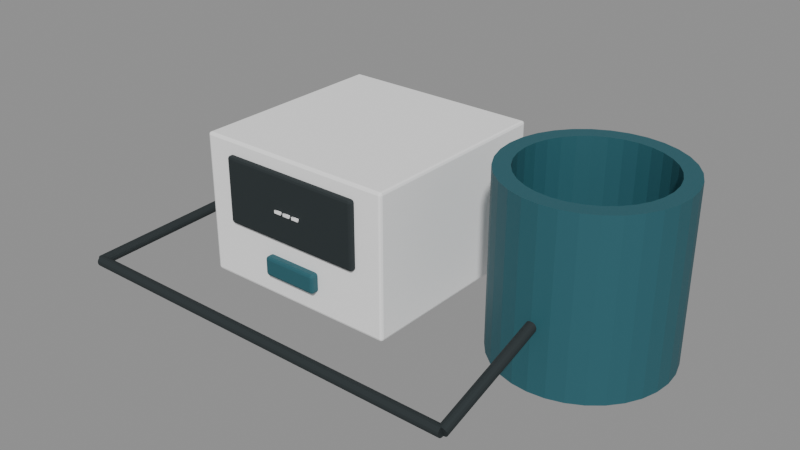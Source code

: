 # Source: blood-pressure-monitor.blend  (saved by Blender 4.0.36; exported with 4.5.12 LTS)
import bpy
from mathutils import Matrix  # noqa: F401  (used for matrix-valued properties, if any)

bpy.ops.wm.read_factory_settings(use_empty=True)
scene = bpy.context.scene
scene.name = 'Scene'

# ---- materials (node trees are filled in below, after node groups)
mat_white = bpy.data.materials.new('White')
mat_white.use_transparent_shadow = False
mat_white.diffuse_color = (1.0, 1.0, 1.0, 1.0)
mat_charcoal = bpy.data.materials.new('Charcoal')
mat_charcoal.use_transparent_shadow = False
mat_charcoal.diffuse_color = (0.01938, 0.02732, 0.02956, 1.0)
mat_muted_teal = bpy.data.materials.new('Muted teal')
mat_muted_teal.use_transparent_shadow = False
mat_muted_teal.diffuse_color = (0.02122, 0.1095, 0.1356, 1.0)

# ---- material node trees
mat_white.use_nodes = True; mat_white.node_tree.nodes.clear()
_N = mat_white.node_tree.nodes; _L = mat_white.node_tree.links
n0 = _N.new('ShaderNodeBsdfPrincipled'); n0.name = 'Principled BSDF'; n0.location = (10, 300)
n0.inputs[0].default_value = (1.0, 1.0, 1.0, 1.0)
n0.inputs[2].default_value = 0.6
n0.inputs[3].default_value = 1.45
n1 = _N.new('ShaderNodeOutputMaterial'); n1.name = 'Material Output'; n1.location = (300, 300)
_L.new(n0.outputs[0], n1.inputs[0])
n1.is_active_output = True
mat_charcoal.use_nodes = True; mat_charcoal.node_tree.nodes.clear()
_N = mat_charcoal.node_tree.nodes; _L = mat_charcoal.node_tree.links
n0 = _N.new('ShaderNodeBsdfPrincipled'); n0.name = 'Principled BSDF'; n0.location = (10, 300)
n0.inputs[0].default_value = (0.01938, 0.02732, 0.02956, 1.0)
n0.inputs[2].default_value = 0.8
n0.inputs[3].default_value = 1.45
n1 = _N.new('ShaderNodeOutputMaterial'); n1.name = 'Material Output'; n1.location = (300, 300)
_L.new(n0.outputs[0], n1.inputs[0])
n1.is_active_output = True
mat_muted_teal.use_nodes = True; mat_muted_teal.node_tree.nodes.clear()
_N = mat_muted_teal.node_tree.nodes; _L = mat_muted_teal.node_tree.links
n0 = _N.new('ShaderNodeBsdfPrincipled'); n0.name = 'Principled BSDF'; n0.location = (10, 300)
n0.inputs[0].default_value = (0.02122, 0.1095, 0.1356, 1.0)
n0.inputs[2].default_value = 0.6
n0.inputs[3].default_value = 1.45
n1 = _N.new('ShaderNodeOutputMaterial'); n1.name = 'Material Output'; n1.location = (300, 300)
_L.new(n0.outputs[0], n1.inputs[0])
n1.is_active_output = True

# ---- meshes
me_cube = bpy.data.meshes.new('Cube')
me_cube.from_pydata([(-0.08, -0.08, -0.055), (-0.08, -0.08, 0.055), (-0.08, 0.08, -0.055), (-0.08, 0.08, 0.055), (0.08, -0.08, -0.055), (0.08, -0.08, 0.055), (0.08, 0.08, -0.055), (0.08, 0.08, 0.055)], [], [(0, 1, 3, 2), (2, 3, 7, 6), (6, 7, 5, 4), (4, 5, 1, 0), (2, 6, 4, 0), (7, 3, 1, 5)])
_uv = me_cube.uv_layers.new(name='UVMap')
_uv.uv.foreach_set('vector', [0.375, 0.0, 0.625, 0.0, 0.625, 0.25, 0.375, 0.25, 0.375, 0.25, 0.625, 0.25, 0.625, 0.5, 0.375, 0.5, 0.375, 0.5, 0.625, 0.5, 0.625, 0.75, 0.375, 0.75, 0.375, 0.75, 0.625, 0.75, 0.625, 1.0, 0.375, 1.0, 0.125, 0.5, 0.375, 0.5, 0.375, 0.75, 0.125, 0.75, 0.625, 0.5, 0.875, 0.5, 0.875, 0.75, 0.625, 0.75])
me_cube.materials.append(mat_white)
me_cube.update()
me_cube_001 = bpy.data.meshes.new('Cube.001')
me_cube_001.from_pydata([(-0.0575, -0.003, -0.026), (-0.0575, -0.003, 0.026), (-0.0575, 0.003, -0.026), (-0.0575, 0.003, 0.026), (0.0575, -0.003, -0.026), (0.0575, -0.003, 0.026), (0.0575, 0.003, -0.026), (0.0575, 0.003, 0.026)], [], [(0, 1, 3, 2), (2, 3, 7, 6), (6, 7, 5, 4), (4, 5, 1, 0), (2, 6, 4, 0), (7, 3, 1, 5)])
_uv = me_cube_001.uv_layers.new(name='UVMap')
_uv.uv.foreach_set('vector', [0.375, 0.0, 0.625, 0.0, 0.625, 0.25, 0.375, 0.25, 0.375, 0.25, 0.625, 0.25, 0.625, 0.5, 0.375, 0.5, 0.375, 0.5, 0.625, 0.5, 0.625, 0.75, 0.375, 0.75, 0.375, 0.75, 0.625, 0.75, 0.625, 1.0, 0.375, 1.0, 0.125, 0.5, 0.375, 0.5, 0.375, 0.75, 0.125, 0.75, 0.625, 0.5, 0.875, 0.5, 0.875, 0.75, 0.625, 0.75])
me_cube_001.materials.append(mat_charcoal)
me_cube_001.update()
me_text = bpy.data.meshes.new('Text')
me_text.from_pydata([(0.005038, -0.00315, 0.0005), (0.005038, -0.000825, 0.0005), (0.01111, -0.000825, 0.0005), (0.01111, -0.00315, 0.0005), (-0.003037, -0.00315, 0.0005), (-0.003037, -0.000825, 0.0005), (0.003038, -0.000825, 0.0005), (0.003038, -0.00315, 0.0005), (-0.01111, -0.00315, 0.0005), (-0.01111, -0.000825, 0.0005), (-0.005038, -0.000825, 0.0005), (-0.005038, -0.00315, 0.0005), (0.005038, -0.00315, -0.0005), (0.005038, -0.000825, -0.0005), (0.01111, -0.000825, -0.0005), (0.01111, -0.00315, -0.0005), (-0.003037, -0.00315, -0.0005), (-0.003037, -0.000825, -0.0005), (0.003038, -0.000825, -0.0005), (0.003038, -0.00315, -0.0005), (-0.01111, -0.00315, -0.0005), (-0.01111, -0.000825, -0.0005), (-0.005038, -0.000825, -0.0005), (-0.005038, -0.00315, -0.0005), (-0.01111, -0.00315, -0.0005), (-0.01111, -0.00315, 0.0005), (-0.01111, -0.000825, -0.0005), (-0.01111, -0.000825, 0.0005), (-0.005038, -0.000825, -0.0005), (-0.005038, -0.000825, 0.0005), (-0.005038, -0.00315, -0.0005), (-0.005038, -0.00315, 0.0005), (-0.003037, -0.00315, -0.0005), (-0.003037, -0.00315, 0.0005), (-0.003037, -0.000825, -0.0005), (-0.003037, -0.000825, 0.0005), (0.003038, -0.000825, -0.0005), (0.003038, -0.000825, 0.0005), (0.003038, -0.00315, -0.0005), (0.003038, -0.00315, 0.0005), (0.005038, -0.00315, -0.0005), (0.005038, -0.00315, 0.0005), (0.005038, -0.000825, -0.0005), (0.005038, -0.000825, 0.0005), (0.01111, -0.000825, -0.0005), (0.01111, -0.000825, 0.0005), (0.01111, -0.00315, -0.0005), (0.01111, -0.00315, 0.0005)], [], [(0, 2, 1), (0, 3, 2), (4, 6, 5), (4, 7, 6), (8, 10, 9), (8, 11, 10), (12, 13, 14), (12, 14, 15), (16, 17, 18), (16, 18, 19), (20, 21, 22), (20, 22, 23), (25, 27, 26, 24), (27, 29, 28, 26), (29, 31, 30, 28), (31, 25, 24, 30), (33, 35, 34, 32), (35, 37, 36, 34), (37, 39, 38, 36), (39, 33, 32, 38), (41, 43, 42, 40), (43, 45, 44, 42), (45, 47, 46, 44), (47, 41, 40, 46)])
me_text.polygons.foreach_set('use_smooth', [0, 0, 0, 0, 0, 0, 0, 0, 0, 0, 0, 0, 1, 1, 1, 1, 1, 1, 1, 1, 1, 1, 1, 1])
_uv = me_text.uv_layers.new(name='UVMap')
_uv.uv.foreach_set('vector', [0.0, 0.0, 0.6667, 0.0, 0.3333, 0.0, 0.0, 0.0, 1.0, 0.0, 0.6667, 0.0, 0.0, 0.0, 0.6667, 0.0, 0.3333, 0.0, 0.0, 0.0, 1.0, 0.0, 0.6667, 0.0, 0.0, 0.0, 0.6667, 0.0, 0.3333, 0.0, 0.0, 0.0, 1.0, 0.0, 0.6667, 0.0, 0.0, 0.0, 0.3333, 0.0, 0.6667, 0.0, 0.0, 0.0, 0.6667, 0.0, 1.0, 0.0, 0.0, 0.0, 0.3333, 0.0, 0.6667, 0.0, 0.0, 0.0, 0.6667, 0.0, 1.0, 0.0, 0.0, 0.0, 0.3333, 0.0, 0.6667, 0.0, 0.0, 0.0, 0.6667, 0.0, 1.0, 0.0, 0.0, 1.0, 0.25, 1.0, 0.25, 0.0, 0.0, 0.0, 0.25, 1.0, 0.5, 1.0, 0.5, 0.0, 0.25, 0.0, 0.5, 1.0, 0.75, 1.0, 0.75, 0.0, 0.5, 0.0, 0.75, 1.0, 1.0, 1.0, 1.0, 0.0, 0.75, 0.0, 0.0, 1.0, 0.25, 1.0, 0.25, 0.0, 0.0, 0.0, 0.25, 1.0, 0.5, 1.0, 0.5, 0.0, 0.25, 0.0, 0.5, 1.0, 0.75, 1.0, 0.75, 0.0, 0.5, 0.0, 0.75, 1.0, 1.0, 1.0, 1.0, 0.0, 0.75, 0.0, 0.0, 1.0, 0.25, 1.0, 0.25, 0.0, 0.0, 0.0, 0.25, 1.0, 0.5, 1.0, 0.5, 0.0, 0.25, 0.0, 0.5, 1.0, 0.75, 1.0, 0.75, 0.0, 0.5, 0.0, 0.75, 1.0, 1.0, 1.0, 1.0, 0.0, 0.75, 0.0])
me_text.materials.append(mat_white)
me_text.auto_texspace = False
me_text.update()
me_cube_002 = bpy.data.meshes.new('Cube.002')
me_cube_002.from_pydata([(-0.0225, -0.004, -0.0075), (-0.0225, -0.004, 0.0075), (-0.0225, 0.004, -0.0075), (-0.0225, 0.004, 0.0075), (0.0225, -0.004, -0.0075), (0.0225, -0.004, 0.0075), (0.0225, 0.004, -0.0075), (0.0225, 0.004, 0.0075)], [], [(0, 1, 3, 2), (2, 3, 7, 6), (6, 7, 5, 4), (4, 5, 1, 0), (2, 6, 4, 0), (7, 3, 1, 5)])
_uv = me_cube_002.uv_layers.new(name='UVMap')
_uv.uv.foreach_set('vector', [0.375, 0.0, 0.625, 0.0, 0.625, 0.25, 0.375, 0.25, 0.375, 0.25, 0.625, 0.25, 0.625, 0.5, 0.375, 0.5, 0.375, 0.5, 0.625, 0.5, 0.625, 0.75, 0.375, 0.75, 0.375, 0.75, 0.625, 0.75, 0.625, 1.0, 0.375, 1.0, 0.125, 0.5, 0.375, 0.5, 0.375, 0.75, 0.125, 0.75, 0.625, 0.5, 0.875, 0.5, 0.875, 0.75, 0.625, 0.75])
me_cube_002.materials.append(mat_muted_teal)
me_cube_002.update()
me_fabric_cuff = bpy.data.meshes.new('Fabric_Cuff')
me_fabric_cuff.from_pydata([(0.064, 0.0, 0.0), (0.06277, 0.01249, 0.0), (0.05913, 0.02449, 0.0), (0.05321, 0.03556, 0.0), (0.04525, 0.04525, 0.0), (0.03556, 0.05321, 0.0), (0.02449, 0.05913, 0.0), (0.01249, 0.06277, 0.0), (3.919e-18, 0.064, 0.0), (-0.01249, 0.06277, 0.0), (-0.02449, 0.05913, 0.0), (-0.03556, 0.05321, 0.0), (-0.04525, 0.04525, 0.0), (-0.05321, 0.03556, 0.0), (-0.05913, 0.02449, 0.0), (-0.06277, 0.01249, 0.0), (-0.064, 7.838e-18, 0.0), (-0.06277, -0.01249, 0.0), (-0.05913, -0.02449, 0.0), (-0.05321, -0.03556, 0.0), (-0.04525, -0.04525, 0.0), (-0.03556, -0.05321, 0.0), (-0.02449, -0.05913, 0.0), (-0.01249, -0.06277, 0.0), (-1.176e-17, -0.064, 0.0), (0.01249, -0.06277, 0.0), (0.02449, -0.05913, 0.0), (0.03556, -0.05321, 0.0), (0.04525, -0.04525, 0.0), (0.05321, -0.03556, 0.0), (0.05913, -0.02449, 0.0), (0.06277, -0.01249, 0.0), (0.052, 0.0, 0.0), (0.051, 0.01014, 0.0), (0.04804, 0.0199, 0.0), (0.04324, 0.02889, 0.0), (0.03677, 0.03677, 0.0), (0.02889, 0.04324, 0.0), (0.0199, 0.04804, 0.0), (0.01014, 0.051, 0.0), (3.184e-18, 0.052, 0.0), (-0.01014, 0.051, 0.0), (-0.0199, 0.04804, 0.0), (-0.02889, 0.04324, 0.0), (-0.03677, 0.03677, 0.0), (-0.04324, 0.02889, 0.0), (-0.04804, 0.0199, 0.0), (-0.051, 0.01014, 0.0), (-0.052, 6.368e-18, 0.0), (-0.051, -0.01014, 0.0), (-0.04804, -0.0199, 0.0), (-0.04324, -0.02889, 0.0), (-0.03677, -0.03677, 0.0), (-0.02889, -0.04324, 0.0), (-0.0199, -0.04804, 0.0), (-0.01014, -0.051, 0.0), (-9.552e-18, -0.052, 0.0), (0.01014, -0.051, 0.0), (0.0199, -0.04804, 0.0), (0.02889, -0.04324, 0.0), (0.03677, -0.03677, 0.0), (0.04324, -0.02889, 0.0), (0.04804, -0.0199, 0.0), (0.051, -0.01014, 0.0), (0.064, 0.0, 0.13), (0.06277, 0.01249, 0.13), (0.05913, 0.02449, 0.13), (0.05321, 0.03556, 0.13), (0.04525, 0.04525, 0.13), (0.03556, 0.05321, 0.13), (0.02449, 0.05913, 0.13), (0.01249, 0.06277, 0.13), (3.919e-18, 0.064, 0.13), (-0.01249, 0.06277, 0.13), (-0.02449, 0.05913, 0.13), (-0.03556, 0.05321, 0.13), (-0.04525, 0.04525, 0.13), (-0.05321, 0.03556, 0.13), (-0.05913, 0.02449, 0.13), (-0.06277, 0.01249, 0.13), (-0.064, 7.838e-18, 0.13), (-0.06277, -0.01249, 0.13), (-0.05913, -0.02449, 0.13), (-0.05321, -0.03556, 0.13), (-0.04525, -0.04525, 0.13), (-0.03556, -0.05321, 0.13), (-0.02449, -0.05913, 0.13), (-0.01249, -0.06277, 0.13), (-1.176e-17, -0.064, 0.13), (0.01249, -0.06277, 0.13), (0.02449, -0.05913, 0.13), (0.03556, -0.05321, 0.13), (0.04525, -0.04525, 0.13), (0.05321, -0.03556, 0.13), (0.05913, -0.02449, 0.13), (0.06277, -0.01249, 0.13), (0.052, 0.0, 0.13), (0.051, 0.01014, 0.13), (0.04804, 0.0199, 0.13), (0.04324, 0.02889, 0.13), (0.03677, 0.03677, 0.13), (0.02889, 0.04324, 0.13), (0.0199, 0.04804, 0.13), (0.01014, 0.051, 0.13), (3.184e-18, 0.052, 0.13), (-0.01014, 0.051, 0.13), (-0.0199, 0.04804, 0.13), (-0.02889, 0.04324, 0.13), (-0.03677, 0.03677, 0.13), (-0.04324, 0.02889, 0.13), (-0.04804, 0.0199, 0.13), (-0.051, 0.01014, 0.13), (-0.052, 6.368e-18, 0.13), (-0.051, -0.01014, 0.13), (-0.04804, -0.0199, 0.13), (-0.04324, -0.02889, 0.13), (-0.03677, -0.03677, 0.13), (-0.02889, -0.04324, 0.13), (-0.0199, -0.04804, 0.13), (-0.01014, -0.051, 0.13), (-9.552e-18, -0.052, 0.13), (0.01014, -0.051, 0.13), (0.0199, -0.04804, 0.13), (0.02889, -0.04324, 0.13), (0.03677, -0.03677, 0.13), (0.04324, -0.02889, 0.13), (0.04804, -0.0199, 0.13), (0.051, -0.01014, 0.13)], [], [(0, 1, 65, 64), (32, 96, 97, 33), (64, 65, 97, 96), (0, 32, 33, 1), (1, 2, 66, 65), (33, 97, 98, 34), (65, 66, 98, 97), (1, 33, 34, 2), (2, 3, 67, 66), (34, 98, 99, 35), (66, 67, 99, 98), (2, 34, 35, 3), (3, 4, 68, 67), (35, 99, 100, 36), (67, 68, 100, 99), (3, 35, 36, 4), (4, 5, 69, 68), (36, 100, 101, 37), (68, 69, 101, 100), (4, 36, 37, 5), (5, 6, 70, 69), (37, 101, 102, 38), (69, 70, 102, 101), (5, 37, 38, 6), (6, 7, 71, 70), (38, 102, 103, 39), (70, 71, 103, 102), (6, 38, 39, 7), (7, 8, 72, 71), (39, 103, 104, 40), (71, 72, 104, 103), (7, 39, 40, 8), (8, 9, 73, 72), (40, 104, 105, 41), (72, 73, 105, 104), (8, 40, 41, 9), (9, 10, 74, 73), (41, 105, 106, 42), (73, 74, 106, 105), (9, 41, 42, 10), (10, 11, 75, 74), (42, 106, 107, 43), (74, 75, 107, 106), (10, 42, 43, 11), (11, 12, 76, 75), (43, 107, 108, 44), (75, 76, 108, 107), (11, 43, 44, 12), (12, 13, 77, 76), (44, 108, 109, 45), (76, 77, 109, 108), (12, 44, 45, 13), (13, 14, 78, 77), (45, 109, 110, 46), (77, 78, 110, 109), (13, 45, 46, 14), (14, 15, 79, 78), (46, 110, 111, 47), (78, 79, 111, 110), (14, 46, 47, 15), (15, 16, 80, 79), (47, 111, 112, 48), (79, 80, 112, 111), (15, 47, 48, 16), (16, 17, 81, 80), (48, 112, 113, 49), (80, 81, 113, 112), (16, 48, 49, 17), (17, 18, 82, 81), (49, 113, 114, 50), (81, 82, 114, 113), (17, 49, 50, 18), (18, 19, 83, 82), (50, 114, 115, 51), (82, 83, 115, 114), (18, 50, 51, 19), (19, 20, 84, 83), (51, 115, 116, 52), (83, 84, 116, 115), (19, 51, 52, 20), (20, 21, 85, 84), (52, 116, 117, 53), (84, 85, 117, 116), (20, 52, 53, 21), (21, 22, 86, 85), (53, 117, 118, 54), (85, 86, 118, 117), (21, 53, 54, 22), (22, 23, 87, 86), (54, 118, 119, 55), (86, 87, 119, 118), (22, 54, 55, 23), (23, 24, 88, 87), (55, 119, 120, 56), (87, 88, 120, 119), (23, 55, 56, 24), (24, 25, 89, 88), (56, 120, 121, 57), (88, 89, 121, 120), (24, 56, 57, 25), (25, 26, 90, 89), (57, 121, 122, 58), (89, 90, 122, 121), (25, 57, 58, 26), (26, 27, 91, 90), (58, 122, 123, 59), (90, 91, 123, 122), (26, 58, 59, 27), (27, 28, 92, 91), (59, 123, 124, 60), (91, 92, 124, 123), (27, 59, 60, 28), (28, 29, 93, 92), (60, 124, 125, 61), (92, 93, 125, 124), (28, 60, 61, 29), (29, 30, 94, 93), (61, 125, 126, 62), (93, 94, 126, 125), (29, 61, 62, 30), (30, 31, 95, 94), (62, 126, 127, 63), (94, 95, 127, 126), (30, 62, 63, 31), (31, 0, 64, 95), (63, 127, 96, 32), (95, 64, 96, 127), (31, 63, 32, 0)])
me_fabric_cuff.materials.append(mat_muted_teal)
me_fabric_cuff.update()
me_cylinder = bpy.data.meshes.new('Cylinder')
me_cylinder.from_pydata([(0.0, 0.004, -0.03288), (0.0, 0.004, 0.03288), (0.001531, 0.003696, -0.03288), (0.001531, 0.003696, 0.03288), (0.002828, 0.002828, -0.03288), (0.002828, 0.002828, 0.03288), (0.003696, 0.001531, -0.03288), (0.003696, 0.001531, 0.03288), (0.004, 0.0, -0.03288), (0.004, 0.0, 0.03288), (0.003696, -0.001531, -0.03288), (0.003696, -0.001531, 0.03288), (0.002828, -0.002828, -0.03288), (0.002828, -0.002828, 0.03288), (0.001531, -0.003696, -0.03288), (0.001531, -0.003696, 0.03288), (0.0, -0.004, -0.03288), (0.0, -0.004, 0.03288), (-0.001531, -0.003696, -0.03288), (-0.001531, -0.003696, 0.03288), (-0.002828, -0.002828, -0.03288), (-0.002828, -0.002828, 0.03288), (-0.003696, -0.001531, -0.03288), (-0.003696, -0.001531, 0.03288), (-0.004, 0.0, -0.03288), (-0.004, 0.0, 0.03288), (-0.003696, 0.001531, -0.03288), (-0.003696, 0.001531, 0.03288), (-0.002828, 0.002828, -0.03288), (-0.002828, 0.002828, 0.03288), (-0.001531, 0.003696, -0.03288), (-0.001531, 0.003696, 0.03288)], [], [(0, 1, 3, 2), (2, 3, 5, 4), (4, 5, 7, 6), (6, 7, 9, 8), (8, 9, 11, 10), (10, 11, 13, 12), (12, 13, 15, 14), (14, 15, 17, 16), (16, 17, 19, 18), (18, 19, 21, 20), (20, 21, 23, 22), (22, 23, 25, 24), (24, 25, 27, 26), (26, 27, 29, 28), (3, 1, 31, 29, 27, 25, 23, 21, 19, 17, 15, 13, 11, 9, 7, 5), (28, 29, 31, 30), (30, 31, 1, 0), (0, 2, 4, 6, 8, 10, 12, 14, 16, 18, 20, 22, 24, 26, 28, 30)])
_uv = me_cylinder.uv_layers.new(name='UVMap')
_uv.uv.foreach_set('vector', [1.0, 0.5, 1.0, 1.0, 0.9375, 1.0, 0.9375, 0.5, 0.9375, 0.5, 0.9375, 1.0, 0.875, 1.0, 0.875, 0.5, 0.875, 0.5, 0.875, 1.0, 0.8125, 1.0, 0.8125, 0.5, 0.8125, 0.5, 0.8125, 1.0, 0.75, 1.0, 0.75, 0.5, 0.75, 0.5, 0.75, 1.0, 0.6875, 1.0, 0.6875, 0.5, 0.6875, 0.5, 0.6875, 1.0, 0.625, 1.0, 0.625, 0.5, 0.625, 0.5, 0.625, 1.0, 0.5625, 1.0, 0.5625, 0.5, 0.5625, 0.5, 0.5625, 1.0, 0.5, 1.0, 0.5, 0.5, 0.5, 0.5, 0.5, 1.0, 0.4375, 1.0, 0.4375, 0.5, 0.4375, 0.5, 0.4375, 1.0, 0.375, 1.0, 0.375, 0.5, 0.375, 0.5, 0.375, 1.0, 0.3125, 1.0, 0.3125, 0.5, 0.3125, 0.5, 0.3125, 1.0, 0.25, 1.0, 0.25, 0.5, 0.25, 0.5, 0.25, 1.0, 0.1875, 1.0, 0.1875, 0.5, 0.1875, 0.5, 0.1875, 1.0, 0.125, 1.0, 0.125, 0.5, 0.3418, 0.4717, 0.25, 0.49, 0.1582, 0.4717, 0.08029, 0.4197, 0.02827, 0.3418, 0.01, 0.25, 0.02827, 0.1582, 0.08029, 0.08029, 0.1582, 0.02827, 0.25, 0.01, 0.3418, 0.02827, 0.4197, 0.08029, 0.4717, 0.1582, 0.49, 0.25, 0.4717, 0.3418, 0.4197, 0.4197, 0.125, 0.5, 0.125, 1.0, 0.0625, 1.0, 0.0625, 0.5, 0.0625, 0.5, 0.0625, 1.0, 0.0, 1.0, 0.0, 0.5, 0.75, 0.49, 0.8418, 0.4717, 0.9197, 0.4197, 0.9717, 0.3418, 0.99, 0.25, 0.9717, 0.1582, 0.9197, 0.08029, 0.8418, 0.02827, 0.75, 0.01, 0.6582, 0.02827, 0.5803, 0.08029, 0.5283, 0.1582, 0.51, 0.25, 0.5283, 0.3418, 0.5803, 0.4197, 0.6582, 0.4717])
me_cylinder.materials.append(mat_charcoal)
me_cylinder.update()
me_cylinder_001 = bpy.data.meshes.new('Cylinder.001')
me_cylinder_001.from_pydata([(0.0, 0.004, -0.09503), (0.0, 0.004, 0.09503), (0.001531, 0.003696, -0.09503), (0.001531, 0.003696, 0.09503), (0.002828, 0.002828, -0.09503), (0.002828, 0.002828, 0.09503), (0.003696, 0.001531, -0.09503), (0.003696, 0.001531, 0.09503), (0.004, 0.0, -0.09503), (0.004, 0.0, 0.09503), (0.003696, -0.001531, -0.09503), (0.003696, -0.001531, 0.09503), (0.002828, -0.002828, -0.09503), (0.002828, -0.002828, 0.09503), (0.001531, -0.003696, -0.09503), (0.001531, -0.003696, 0.09503), (0.0, -0.004, -0.09503), (0.0, -0.004, 0.09503), (-0.001531, -0.003696, -0.09503), (-0.001531, -0.003696, 0.09503), (-0.002828, -0.002828, -0.09503), (-0.002828, -0.002828, 0.09503), (-0.003696, -0.001531, -0.09503), (-0.003696, -0.001531, 0.09503), (-0.004, 0.0, -0.09503), (-0.004, 0.0, 0.09503), (-0.003696, 0.001531, -0.09503), (-0.003696, 0.001531, 0.09503), (-0.002828, 0.002828, -0.09503), (-0.002828, 0.002828, 0.09503), (-0.001531, 0.003696, -0.09503), (-0.001531, 0.003696, 0.09503)], [], [(0, 1, 3, 2), (2, 3, 5, 4), (4, 5, 7, 6), (6, 7, 9, 8), (8, 9, 11, 10), (10, 11, 13, 12), (12, 13, 15, 14), (14, 15, 17, 16), (16, 17, 19, 18), (18, 19, 21, 20), (20, 21, 23, 22), (22, 23, 25, 24), (24, 25, 27, 26), (26, 27, 29, 28), (3, 1, 31, 29, 27, 25, 23, 21, 19, 17, 15, 13, 11, 9, 7, 5), (28, 29, 31, 30), (30, 31, 1, 0), (0, 2, 4, 6, 8, 10, 12, 14, 16, 18, 20, 22, 24, 26, 28, 30)])
_uv = me_cylinder_001.uv_layers.new(name='UVMap')
_uv.uv.foreach_set('vector', [1.0, 0.5, 1.0, 1.0, 0.9375, 1.0, 0.9375, 0.5, 0.9375, 0.5, 0.9375, 1.0, 0.875, 1.0, 0.875, 0.5, 0.875, 0.5, 0.875, 1.0, 0.8125, 1.0, 0.8125, 0.5, 0.8125, 0.5, 0.8125, 1.0, 0.75, 1.0, 0.75, 0.5, 0.75, 0.5, 0.75, 1.0, 0.6875, 1.0, 0.6875, 0.5, 0.6875, 0.5, 0.6875, 1.0, 0.625, 1.0, 0.625, 0.5, 0.625, 0.5, 0.625, 1.0, 0.5625, 1.0, 0.5625, 0.5, 0.5625, 0.5, 0.5625, 1.0, 0.5, 1.0, 0.5, 0.5, 0.5, 0.5, 0.5, 1.0, 0.4375, 1.0, 0.4375, 0.5, 0.4375, 0.5, 0.4375, 1.0, 0.375, 1.0, 0.375, 0.5, 0.375, 0.5, 0.375, 1.0, 0.3125, 1.0, 0.3125, 0.5, 0.3125, 0.5, 0.3125, 1.0, 0.25, 1.0, 0.25, 0.5, 0.25, 0.5, 0.25, 1.0, 0.1875, 1.0, 0.1875, 0.5, 0.1875, 0.5, 0.1875, 1.0, 0.125, 1.0, 0.125, 0.5, 0.3418, 0.4717, 0.25, 0.49, 0.1582, 0.4717, 0.08029, 0.4197, 0.02827, 0.3418, 0.01, 0.25, 0.02827, 0.1582, 0.08029, 0.08029, 0.1582, 0.02827, 0.25, 0.01, 0.3418, 0.02827, 0.4197, 0.08029, 0.4717, 0.1582, 0.49, 0.25, 0.4717, 0.3418, 0.4197, 0.4197, 0.125, 0.5, 0.125, 1.0, 0.0625, 1.0, 0.0625, 0.5, 0.0625, 0.5, 0.0625, 1.0, 0.0, 1.0, 0.0, 0.5, 0.75, 0.49, 0.8418, 0.4717, 0.9197, 0.4197, 0.9717, 0.3418, 0.99, 0.25, 0.9717, 0.1582, 0.9197, 0.08029, 0.8418, 0.02827, 0.75, 0.01, 0.6582, 0.02827, 0.5803, 0.08029, 0.5283, 0.1582, 0.51, 0.25, 0.5283, 0.3418, 0.5803, 0.4197, 0.6582, 0.4717])
me_cylinder_001.materials.append(mat_charcoal)
me_cylinder_001.update()
me_cylinder_002 = bpy.data.meshes.new('Cylinder.002')
me_cylinder_002.from_pydata([(0.0, 0.004, -0.155), (0.0, 0.004, 0.155), (0.001531, 0.003696, -0.155), (0.001531, 0.003696, 0.155), (0.002828, 0.002828, -0.155), (0.002828, 0.002828, 0.155), (0.003696, 0.001531, -0.155), (0.003696, 0.001531, 0.155), (0.004, 0.0, -0.155), (0.004, 0.0, 0.155), (0.003696, -0.001531, -0.155), (0.003696, -0.001531, 0.155), (0.002828, -0.002828, -0.155), (0.002828, -0.002828, 0.155), (0.001531, -0.003696, -0.155), (0.001531, -0.003696, 0.155), (0.0, -0.004, -0.155), (0.0, -0.004, 0.155), (-0.001531, -0.003696, -0.155), (-0.001531, -0.003696, 0.155), (-0.002828, -0.002828, -0.155), (-0.002828, -0.002828, 0.155), (-0.003696, -0.001531, -0.155), (-0.003696, -0.001531, 0.155), (-0.004, 0.0, -0.155), (-0.004, 0.0, 0.155), (-0.003696, 0.001531, -0.155), (-0.003696, 0.001531, 0.155), (-0.002828, 0.002828, -0.155), (-0.002828, 0.002828, 0.155), (-0.001531, 0.003696, -0.155), (-0.001531, 0.003696, 0.155)], [], [(0, 1, 3, 2), (2, 3, 5, 4), (4, 5, 7, 6), (6, 7, 9, 8), (8, 9, 11, 10), (10, 11, 13, 12), (12, 13, 15, 14), (14, 15, 17, 16), (16, 17, 19, 18), (18, 19, 21, 20), (20, 21, 23, 22), (22, 23, 25, 24), (24, 25, 27, 26), (26, 27, 29, 28), (3, 1, 31, 29, 27, 25, 23, 21, 19, 17, 15, 13, 11, 9, 7, 5), (28, 29, 31, 30), (30, 31, 1, 0), (0, 2, 4, 6, 8, 10, 12, 14, 16, 18, 20, 22, 24, 26, 28, 30)])
_uv = me_cylinder_002.uv_layers.new(name='UVMap')
_uv.uv.foreach_set('vector', [1.0, 0.5, 1.0, 1.0, 0.9375, 1.0, 0.9375, 0.5, 0.9375, 0.5, 0.9375, 1.0, 0.875, 1.0, 0.875, 0.5, 0.875, 0.5, 0.875, 1.0, 0.8125, 1.0, 0.8125, 0.5, 0.8125, 0.5, 0.8125, 1.0, 0.75, 1.0, 0.75, 0.5, 0.75, 0.5, 0.75, 1.0, 0.6875, 1.0, 0.6875, 0.5, 0.6875, 0.5, 0.6875, 1.0, 0.625, 1.0, 0.625, 0.5, 0.625, 0.5, 0.625, 1.0, 0.5625, 1.0, 0.5625, 0.5, 0.5625, 0.5, 0.5625, 1.0, 0.5, 1.0, 0.5, 0.5, 0.5, 0.5, 0.5, 1.0, 0.4375, 1.0, 0.4375, 0.5, 0.4375, 0.5, 0.4375, 1.0, 0.375, 1.0, 0.375, 0.5, 0.375, 0.5, 0.375, 1.0, 0.3125, 1.0, 0.3125, 0.5, 0.3125, 0.5, 0.3125, 1.0, 0.25, 1.0, 0.25, 0.5, 0.25, 0.5, 0.25, 1.0, 0.1875, 1.0, 0.1875, 0.5, 0.1875, 0.5, 0.1875, 1.0, 0.125, 1.0, 0.125, 0.5, 0.3418, 0.4717, 0.25, 0.49, 0.1582, 0.4717, 0.08029, 0.4197, 0.02827, 0.3418, 0.01, 0.25, 0.02827, 0.1582, 0.08029, 0.08029, 0.1582, 0.02827, 0.25, 0.01, 0.3418, 0.02827, 0.4197, 0.08029, 0.4717, 0.1582, 0.49, 0.25, 0.4717, 0.3418, 0.4197, 0.4197, 0.125, 0.5, 0.125, 1.0, 0.0625, 1.0, 0.0625, 0.5, 0.0625, 0.5, 0.0625, 1.0, 0.0, 1.0, 0.0, 0.5, 0.75, 0.49, 0.8418, 0.4717, 0.9197, 0.4197, 0.9717, 0.3418, 0.99, 0.25, 0.9717, 0.1582, 0.9197, 0.08029, 0.8418, 0.02827, 0.75, 0.01, 0.6582, 0.02827, 0.5803, 0.08029, 0.5283, 0.1582, 0.51, 0.25, 0.5283, 0.3418, 0.5803, 0.4197, 0.6582, 0.4717])
me_cylinder_002.materials.append(mat_charcoal)
me_cylinder_002.update()
me_cylinder_003 = bpy.data.meshes.new('Cylinder.003')
me_cylinder_003.from_pydata([(0.0, 0.004, -0.04981), (0.0, 0.004, 0.04981), (0.001531, 0.003696, -0.04981), (0.001531, 0.003696, 0.04981), (0.002828, 0.002828, -0.04981), (0.002828, 0.002828, 0.04981), (0.003696, 0.001531, -0.04981), (0.003696, 0.001531, 0.04981), (0.004, 0.0, -0.04981), (0.004, 0.0, 0.04981), (0.003696, -0.001531, -0.04981), (0.003696, -0.001531, 0.04981), (0.002828, -0.002828, -0.04981), (0.002828, -0.002828, 0.04981), (0.001531, -0.003696, -0.04981), (0.001531, -0.003696, 0.04981), (0.0, -0.004, -0.04981), (0.0, -0.004, 0.04981), (-0.001531, -0.003696, -0.04981), (-0.001531, -0.003696, 0.04981), (-0.002828, -0.002828, -0.04981), (-0.002828, -0.002828, 0.04981), (-0.003696, -0.001531, -0.04981), (-0.003696, -0.001531, 0.04981), (-0.004, 0.0, -0.04981), (-0.004, 0.0, 0.04981), (-0.003696, 0.001531, -0.04981), (-0.003696, 0.001531, 0.04981), (-0.002828, 0.002828, -0.04981), (-0.002828, 0.002828, 0.04981), (-0.001531, 0.003696, -0.04981), (-0.001531, 0.003696, 0.04981)], [], [(0, 1, 3, 2), (2, 3, 5, 4), (4, 5, 7, 6), (6, 7, 9, 8), (8, 9, 11, 10), (10, 11, 13, 12), (12, 13, 15, 14), (14, 15, 17, 16), (16, 17, 19, 18), (18, 19, 21, 20), (20, 21, 23, 22), (22, 23, 25, 24), (24, 25, 27, 26), (26, 27, 29, 28), (3, 1, 31, 29, 27, 25, 23, 21, 19, 17, 15, 13, 11, 9, 7, 5), (28, 29, 31, 30), (30, 31, 1, 0), (0, 2, 4, 6, 8, 10, 12, 14, 16, 18, 20, 22, 24, 26, 28, 30)])
_uv = me_cylinder_003.uv_layers.new(name='UVMap')
_uv.uv.foreach_set('vector', [1.0, 0.5, 1.0, 1.0, 0.9375, 1.0, 0.9375, 0.5, 0.9375, 0.5, 0.9375, 1.0, 0.875, 1.0, 0.875, 0.5, 0.875, 0.5, 0.875, 1.0, 0.8125, 1.0, 0.8125, 0.5, 0.8125, 0.5, 0.8125, 1.0, 0.75, 1.0, 0.75, 0.5, 0.75, 0.5, 0.75, 1.0, 0.6875, 1.0, 0.6875, 0.5, 0.6875, 0.5, 0.6875, 1.0, 0.625, 1.0, 0.625, 0.5, 0.625, 0.5, 0.625, 1.0, 0.5625, 1.0, 0.5625, 0.5, 0.5625, 0.5, 0.5625, 1.0, 0.5, 1.0, 0.5, 0.5, 0.5, 0.5, 0.5, 1.0, 0.4375, 1.0, 0.4375, 0.5, 0.4375, 0.5, 0.4375, 1.0, 0.375, 1.0, 0.375, 0.5, 0.375, 0.5, 0.375, 1.0, 0.3125, 1.0, 0.3125, 0.5, 0.3125, 0.5, 0.3125, 1.0, 0.25, 1.0, 0.25, 0.5, 0.25, 0.5, 0.25, 1.0, 0.1875, 1.0, 0.1875, 0.5, 0.1875, 0.5, 0.1875, 1.0, 0.125, 1.0, 0.125, 0.5, 0.3418, 0.4717, 0.25, 0.49, 0.1582, 0.4717, 0.08029, 0.4197, 0.02827, 0.3418, 0.01, 0.25, 0.02827, 0.1582, 0.08029, 0.08029, 0.1582, 0.02827, 0.25, 0.01, 0.3418, 0.02827, 0.4197, 0.08029, 0.4717, 0.1582, 0.49, 0.25, 0.4717, 0.3418, 0.4197, 0.4197, 0.125, 0.5, 0.125, 1.0, 0.0625, 1.0, 0.0625, 0.5, 0.0625, 0.5, 0.0625, 1.0, 0.0, 1.0, 0.0, 0.5, 0.75, 0.49, 0.8418, 0.4717, 0.9197, 0.4197, 0.9717, 0.3418, 0.99, 0.25, 0.9717, 0.1582, 0.9197, 0.08029, 0.8418, 0.02827, 0.75, 0.01, 0.6582, 0.02827, 0.5803, 0.08029, 0.5283, 0.1582, 0.51, 0.25, 0.5283, 0.3418, 0.5803, 0.4197, 0.6582, 0.4717])
me_cylinder_003.materials.append(mat_charcoal)
me_cylinder_003.update()

# ---- objects
ob_asset_bloodpressuremonitor = bpy.data.objects.new('ASSET_BloodPressureMonitor', None)
ob_monitor_housing = bpy.data.objects.new('Monitor_Housing', me_cube)
ob_display = bpy.data.objects.new('Display', me_cube_001)
ob_editable_label = bpy.data.objects.new('Editable_Label_---', me_text)
ob_start_button = bpy.data.objects.new('Start_Button', me_cube_002)
ob_fabric_cuff = bpy.data.objects.new('Fabric_Cuff', me_fabric_cuff)
ob_air_tube_001 = bpy.data.objects.new('Air_Tube.001', me_cylinder)
ob_air_tube_002 = bpy.data.objects.new('Air_Tube.002', me_cylinder_001)
ob_air_tube_003 = bpy.data.objects.new('Air_Tube.003', me_cylinder_002)
ob_air_tube = bpy.data.objects.new('Air_Tube', me_cylinder_003)

# ---- transforms, parenting, visibility, modifiers, constraints
ob_asset_bloodpressuremonitor.location = (0.0, 0.0, 0.0)
ob_monitor_housing.parent = ob_asset_bloodpressuremonitor
ob_monitor_housing.location = (-0.055, 0.0, 0.055)
_m = ob_monitor_housing.modifiers.new('Editable eased edges', 'BEVEL')
_m.width = 0.002
_m.width_pct = 0.002
_m.segments = 2
ob_display.parent = ob_asset_bloodpressuremonitor
ob_display.location = (-0.055, -0.081, 0.073)
_m = ob_display.modifiers.new('Editable eased edges', 'BEVEL')
_m.width = 0.002
_m.width_pct = 0.002
_m.segments = 2
ob_editable_label.parent = ob_asset_bloodpressuremonitor
ob_editable_label.location = (-0.055, -0.085, 0.073)
ob_editable_label.rotation_euler = (1.571, -0.0, 0.0)
ob_start_button.parent = ob_asset_bloodpressuremonitor
ob_start_button.location = (-0.055, -0.082, 0.025)
_m = ob_start_button.modifiers.new('Editable eased edges', 'BEVEL')
_m.width = 0.002
_m.width_pct = 0.002
_m.segments = 2
ob_fabric_cuff.parent = ob_asset_bloodpressuremonitor
ob_fabric_cuff.location = (0.13, 0.0, 0.0)
ob_air_tube_001.parent = ob_asset_bloodpressuremonitor
ob_air_tube_001.location = (-0.15, 0.035, 0.0375)
ob_air_tube_001.rotation_euler = (1.961, -8.646e-08, -1.736)
ob_air_tube_002.parent = ob_asset_bloodpressuremonitor
ob_air_tube_002.location = (-0.18, -0.055, 0.0225)
ob_air_tube_002.rotation_euler = (1.597, -0.0, 0.0)
ob_air_tube_003.parent = ob_asset_bloodpressuremonitor
ob_air_tube_003.location = (-0.025, -0.15, 0.02)
ob_air_tube_003.rotation_euler = (1.571, -7.161e-15, 1.571)
ob_air_tube.parent = ob_asset_bloodpressuremonitor
ob_air_tube.location = (0.13, -0.1025, 0.035)
ob_air_tube.rotation_euler = (1.265, -8.336e-08, 3.142)

# ---- collection membership
scene.collection.objects.link(ob_asset_bloodpressuremonitor)
scene.collection.objects.link(ob_monitor_housing)
scene.collection.objects.link(ob_display)
scene.collection.objects.link(ob_editable_label)
scene.collection.objects.link(ob_start_button)
scene.collection.objects.link(ob_fabric_cuff)
scene.collection.objects.link(ob_air_tube_001)
scene.collection.objects.link(ob_air_tube_002)
scene.collection.objects.link(ob_air_tube_003)
scene.collection.objects.link(ob_air_tube)

# ---- scene / render settings (as saved in the file)
scene.frame_start = 1; scene.frame_end = 49; scene.frame_set(1)
scene.render.engine = 'BLENDER_EEVEE_NEXT'
scene.cycles.sampling_pattern = 'TABULATED_SOBOL'
bpy.context.view_layer.update()

# ---- added for rendering (the .blend has no active camera and no usable light): camera, sun + grey world if the file has none
cam_auto = bpy.data.cameras.new('AutoCamera')
cam_auto.lens = 50.0
cam_auto.sensor_width = 36.0
cam_auto.clip_end = 1000.0
ob_auto_camera = bpy.data.objects.new('AutoCamera', cam_auto)
scene.collection.objects.link(ob_auto_camera)
ob_auto_camera.location = (0.43355, -0.55126, 0.40784)
ob_auto_camera.rotation_euler = (1.09748, -7.21219e-08, 0.694738)
scene.camera = ob_auto_camera
light_auto_sun = bpy.data.lights.new('AutoSun', 'SUN')
light_auto_sun.energy = 3.0
light_auto_sun.angle = 0.0523599
ob_auto_sun = bpy.data.objects.new('AutoSun', light_auto_sun)
scene.collection.objects.link(ob_auto_sun)
ob_auto_sun.rotation_euler = (0.872665, 0.174533, 0.523599)
if scene.world is None:
    world_auto = bpy.data.worlds.new('AutoWorld')
    world_auto.color = (0.3, 0.3, 0.3)
    scene.world = world_auto
bpy.context.view_layer.update()
